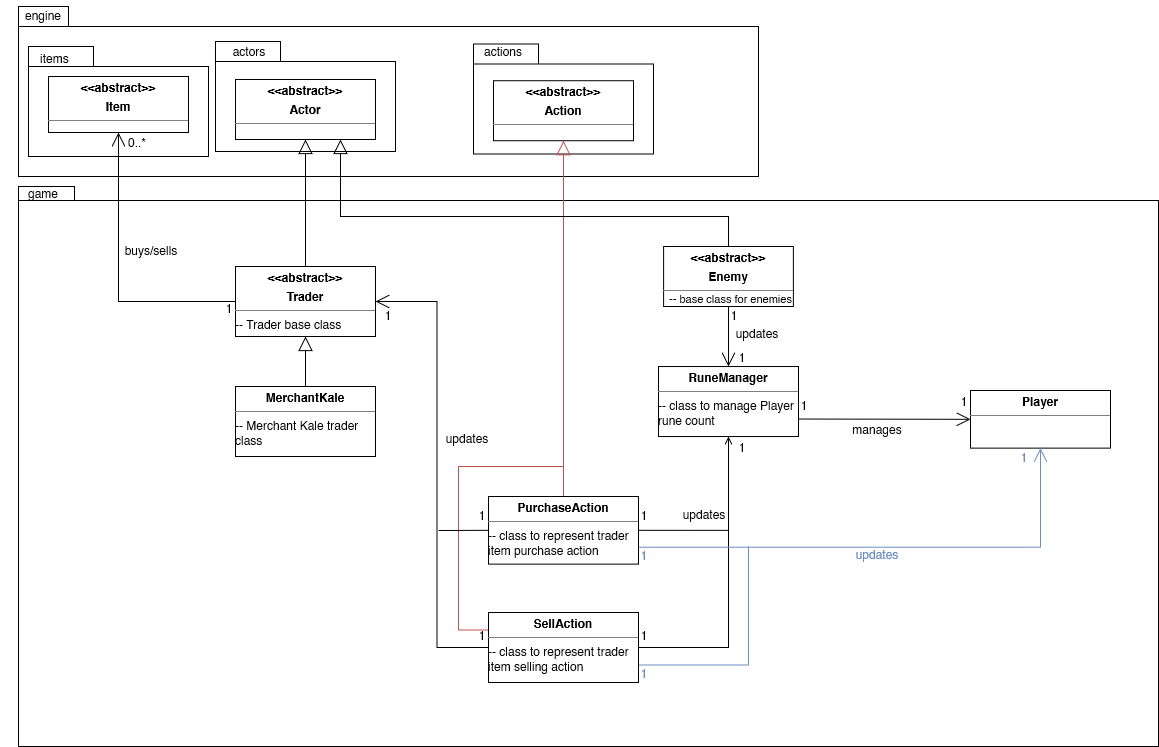

The diagram above was exported from draw.io. Its source (the exported page's mxGraphModel, read from the mxfile embedded in the PNG):
<mxGraphModel dx="1434" dy="750" grid="1" gridSize="10" guides="1" tooltips="1" connect="1" arrows="1" fold="1" page="1" pageScale="1" pageWidth="1100" pageHeight="850" background="none" math="0" shadow="0">
  <root>
    <mxCell id="0" />
    <mxCell id="1" parent="0" />
    <mxCell id="_RIdNQpKpIPFGBzSEn9j-12" value="" style="shape=folder;fontStyle=1;spacingTop=10;tabWidth=50;tabHeight=20;tabPosition=left;html=1;whiteSpace=wrap;" parent="1" vertex="1">
      <mxGeometry x="30" y="200" width="740" height="170" as="geometry" />
    </mxCell>
    <mxCell id="0ed9PoZiRfIDWiWB1MPB-6" value="" style="shape=folder;fontStyle=1;spacingTop=10;tabWidth=65;tabHeight=20;tabPosition=left;html=1;whiteSpace=wrap;" parent="1" vertex="1">
      <mxGeometry x="485" y="237.5" width="180" height="110" as="geometry" />
    </mxCell>
    <mxCell id="0ed9PoZiRfIDWiWB1MPB-7" value="actions" style="text;html=1;strokeColor=none;fillColor=none;align=center;verticalAlign=middle;whiteSpace=wrap;rounded=0;" parent="1" vertex="1">
      <mxGeometry x="485" y="230" width="60" height="30" as="geometry" />
    </mxCell>
    <mxCell id="_RIdNQpKpIPFGBzSEn9j-18" value="" style="shape=folder;fontStyle=1;spacingTop=10;tabWidth=40;tabHeight=14;tabPosition=left;html=1;whiteSpace=wrap;movable=0;resizable=0;rotatable=0;deletable=0;editable=0;locked=1;connectable=0;" parent="1" vertex="1">
      <mxGeometry x="30" y="380" width="1140" height="560" as="geometry" />
    </mxCell>
    <mxCell id="_RIdNQpKpIPFGBzSEn9j-19" value="&lt;div&gt;game&lt;br&gt;&lt;/div&gt;" style="text;html=1;strokeColor=none;fillColor=none;align=center;verticalAlign=middle;whiteSpace=wrap;rounded=0;" parent="1" vertex="1">
      <mxGeometry x="12" y="354.1565217391304" width="86.34146341463415" height="65.4" as="geometry" />
    </mxCell>
    <mxCell id="_RIdNQpKpIPFGBzSEn9j-79" value="" style="group" parent="1" vertex="1" connectable="0">
      <mxGeometry x="227" y="230" width="180" height="115" as="geometry" />
    </mxCell>
    <mxCell id="_RIdNQpKpIPFGBzSEn9j-76" value="" style="shape=folder;fontStyle=1;spacingTop=10;tabWidth=65;tabHeight=20;tabPosition=left;html=1;whiteSpace=wrap;" parent="_RIdNQpKpIPFGBzSEn9j-79" vertex="1">
      <mxGeometry y="5" width="180" height="110" as="geometry" />
    </mxCell>
    <mxCell id="_RIdNQpKpIPFGBzSEn9j-77" value="actors" style="text;html=1;strokeColor=none;fillColor=none;align=center;verticalAlign=middle;whiteSpace=wrap;rounded=0;" parent="_RIdNQpKpIPFGBzSEn9j-79" vertex="1">
      <mxGeometry x="4" width="60" height="30" as="geometry" />
    </mxCell>
    <mxCell id="_RIdNQpKpIPFGBzSEn9j-4" value="&lt;p style=&quot;margin:0px;margin-top:4px;text-align:center;&quot;&gt;&lt;b&gt;&amp;lt;&amp;lt;abstract&amp;gt;&amp;gt;&lt;/b&gt;&lt;/p&gt;&lt;p style=&quot;margin:0px;margin-top:4px;text-align:center;&quot;&gt;&lt;b&gt;Actor&lt;br&gt;&lt;/b&gt;&lt;/p&gt;&lt;hr size=&quot;1&quot;&gt;" style="verticalAlign=top;align=left;overflow=fill;fontSize=12;fontFamily=Helvetica;html=1;whiteSpace=wrap;" parent="_RIdNQpKpIPFGBzSEn9j-79" vertex="1">
      <mxGeometry x="20" y="43" width="140" height="60" as="geometry" />
    </mxCell>
    <mxCell id="_RIdNQpKpIPFGBzSEn9j-69" value="`" style="shape=folder;fontStyle=1;spacingTop=10;tabWidth=65;tabHeight=20;tabPosition=left;html=1;whiteSpace=wrap;" parent="1" vertex="1">
      <mxGeometry x="40" y="240" width="180" height="110" as="geometry" />
    </mxCell>
    <mxCell id="_RIdNQpKpIPFGBzSEn9j-70" value="items&lt;span style=&quot;white-space: pre;&quot;&gt; &lt;/span&gt;" style="text;html=1;strokeColor=none;fillColor=none;align=center;verticalAlign=middle;whiteSpace=wrap;rounded=0;" parent="1" vertex="1">
      <mxGeometry x="38.34" y="230.00000000000003" width="60" height="44.21052631578947" as="geometry" />
    </mxCell>
    <mxCell id="_RIdNQpKpIPFGBzSEn9j-72" value="&lt;p style=&quot;margin:0px;margin-top:4px;text-align:center;&quot;&gt;&lt;b&gt;&amp;lt;&amp;lt;abstract&amp;gt;&amp;gt;&lt;/b&gt;&lt;/p&gt;&lt;p style=&quot;margin:0px;margin-top:4px;text-align:center;&quot;&gt;&lt;b&gt;Item&lt;/b&gt;&lt;br&gt;&lt;/p&gt;&lt;hr size=&quot;1&quot;&gt;" style="verticalAlign=top;align=left;overflow=fill;fontSize=12;fontFamily=Helvetica;html=1;whiteSpace=wrap;" parent="1" vertex="1">
      <mxGeometry x="60" y="270" width="140" height="56" as="geometry" />
    </mxCell>
    <mxCell id="_RIdNQpKpIPFGBzSEn9j-142" value="&lt;p style=&quot;margin:0px;margin-top:4px;text-align:center;&quot;&gt;&lt;b&gt;&amp;lt;&amp;lt;abstract&amp;gt;&amp;gt;&lt;/b&gt;&lt;/p&gt;&lt;p style=&quot;margin:0px;margin-top:4px;text-align:center;&quot;&gt;&lt;b&gt;Action&lt;br&gt;&lt;/b&gt;&lt;/p&gt;&lt;hr size=&quot;1&quot;&gt;" style="verticalAlign=top;align=left;overflow=fill;fontSize=12;fontFamily=Helvetica;html=1;whiteSpace=wrap;" parent="1" vertex="1">
      <mxGeometry x="505" y="274.20999999999987" width="140" height="60" as="geometry" />
    </mxCell>
    <mxCell id="_RIdNQpKpIPFGBzSEn9j-13" value="&lt;div&gt;engine&lt;/div&gt;" style="text;html=1;strokeColor=none;fillColor=none;align=center;verticalAlign=middle;whiteSpace=wrap;rounded=0;" parent="1" vertex="1">
      <mxGeometry x="25.17" y="194" width="60" height="30.222222222222218" as="geometry" />
    </mxCell>
    <mxCell id="8lYnx0WshL1GdBTWMEMO-3" value="&lt;p style=&quot;margin:0px;margin-top:4px;text-align:center;&quot;&gt;&lt;b&gt;&amp;lt;&amp;lt;abstract&amp;gt;&amp;gt;&lt;/b&gt;&lt;br&gt;&lt;/p&gt;&lt;p style=&quot;margin:0px;margin-top:4px;text-align:center;&quot;&gt;&lt;b&gt;Trader&lt;/b&gt;&lt;br&gt;&lt;/p&gt;&lt;hr size=&quot;1&quot;&gt;-- Trader base class" style="verticalAlign=top;align=left;overflow=fill;fontSize=12;fontFamily=Helvetica;html=1;whiteSpace=wrap;" parent="1" vertex="1">
      <mxGeometry x="247" y="460" width="140" height="70" as="geometry" />
    </mxCell>
    <mxCell id="8lYnx0WshL1GdBTWMEMO-4" value="&lt;p style=&quot;margin:0px;margin-top:4px;text-align:center;&quot;&gt;&lt;b&gt;MerchantKale&lt;/b&gt;&lt;br&gt;&lt;/p&gt;&lt;hr size=&quot;1&quot;&gt;-- Merchant Kale trader class" style="verticalAlign=top;align=left;overflow=fill;fontSize=12;fontFamily=Helvetica;html=1;whiteSpace=wrap;" parent="1" vertex="1">
      <mxGeometry x="247" y="580" width="140" height="70" as="geometry" />
    </mxCell>
    <mxCell id="8lYnx0WshL1GdBTWMEMO-5" value="" style="endArrow=block;endSize=12;endFill=0;html=1;rounded=0;exitX=0.5;exitY=0;exitDx=0;exitDy=0;entryX=0.5;entryY=1;entryDx=0;entryDy=0;" parent="1" source="8lYnx0WshL1GdBTWMEMO-4" target="8lYnx0WshL1GdBTWMEMO-3" edge="1">
      <mxGeometry width="160" relative="1" as="geometry">
        <mxPoint x="327" y="419" as="sourcePoint" />
        <mxPoint x="327" y="343" as="targetPoint" />
      </mxGeometry>
    </mxCell>
    <mxCell id="8lYnx0WshL1GdBTWMEMO-8" value="" style="endArrow=block;endSize=12;endFill=0;html=1;rounded=0;exitX=0.5;exitY=0;exitDx=0;exitDy=0;entryX=0.5;entryY=1;entryDx=0;entryDy=0;" parent="1" source="8lYnx0WshL1GdBTWMEMO-3" target="_RIdNQpKpIPFGBzSEn9j-4" edge="1">
      <mxGeometry width="160" relative="1" as="geometry">
        <mxPoint x="381" y="584.5" as="sourcePoint" />
        <mxPoint x="381" y="509" as="targetPoint" />
      </mxGeometry>
    </mxCell>
    <mxCell id="8lYnx0WshL1GdBTWMEMO-9" value="&lt;p style=&quot;margin:0px;margin-top:4px;text-align:center;&quot;&gt;&lt;b&gt;Player&lt;/b&gt;&lt;br&gt;&lt;/p&gt;&lt;hr size=&quot;1&quot;&gt;" style="verticalAlign=top;align=left;overflow=fill;fontSize=12;fontFamily=Helvetica;html=1;whiteSpace=wrap;" parent="1" vertex="1">
      <mxGeometry x="982" y="584" width="140" height="57.63" as="geometry" />
    </mxCell>
    <mxCell id="8lYnx0WshL1GdBTWMEMO-11" value="&lt;p style=&quot;margin:0px;margin-top:4px;text-align:center;&quot;&gt;&lt;b&gt;RuneManager&lt;/b&gt;&lt;br&gt;&lt;/p&gt;&lt;hr size=&quot;1&quot;&gt;-- class to manage Player rune count" style="verticalAlign=top;align=left;overflow=fill;fontSize=12;fontFamily=Helvetica;html=1;whiteSpace=wrap;" parent="1" vertex="1">
      <mxGeometry x="670" y="560.03" width="140" height="70" as="geometry" />
    </mxCell>
    <mxCell id="8lYnx0WshL1GdBTWMEMO-14" value="" style="endArrow=open;endSize=12;endFill=0;html=1;rounded=0;exitX=1;exitY=0.75;exitDx=0;exitDy=0;entryX=0;entryY=0.5;entryDx=0;entryDy=0;" parent="1" source="8lYnx0WshL1GdBTWMEMO-11" target="8lYnx0WshL1GdBTWMEMO-9" edge="1">
      <mxGeometry width="160" relative="1" as="geometry">
        <mxPoint x="740" y="615" as="sourcePoint" />
        <mxPoint x="950" y="610" as="targetPoint" />
      </mxGeometry>
    </mxCell>
    <mxCell id="8lYnx0WshL1GdBTWMEMO-15" value="1" style="text;html=1;strokeColor=none;fillColor=none;align=center;verticalAlign=middle;whiteSpace=wrap;rounded=0;" parent="1" vertex="1">
      <mxGeometry x="748" y="542.1600000000001" width="12" height="17.87" as="geometry" />
    </mxCell>
    <mxCell id="8lYnx0WshL1GdBTWMEMO-17" value="1" style="text;html=1;strokeColor=none;fillColor=none;align=center;verticalAlign=middle;whiteSpace=wrap;rounded=0;" parent="1" vertex="1">
      <mxGeometry x="970" y="586.09" width="12" height="17.87" as="geometry" />
    </mxCell>
    <mxCell id="8lYnx0WshL1GdBTWMEMO-19" value="manages" style="text;html=1;strokeColor=none;fillColor=none;align=center;verticalAlign=middle;whiteSpace=wrap;rounded=0;" parent="1" vertex="1">
      <mxGeometry x="867.8" y="613.76" width="42" height="18.37" as="geometry" />
    </mxCell>
    <mxCell id="8lYnx0WshL1GdBTWMEMO-20" value="" style="endArrow=open;endSize=12;endFill=0;html=1;rounded=0;exitX=0.5;exitY=1;exitDx=0;exitDy=0;entryX=0.5;entryY=0;entryDx=0;entryDy=0;" parent="1" target="8lYnx0WshL1GdBTWMEMO-11" edge="1">
      <mxGeometry width="160" relative="1" as="geometry">
        <mxPoint x="740" y="500" as="sourcePoint" />
        <mxPoint x="1100" y="629.03" as="targetPoint" />
        <Array as="points" />
      </mxGeometry>
    </mxCell>
    <mxCell id="8lYnx0WshL1GdBTWMEMO-21" value="1" style="text;html=1;strokeColor=none;fillColor=none;align=center;verticalAlign=middle;whiteSpace=wrap;rounded=0;" parent="1" vertex="1">
      <mxGeometry x="740" y="500.0000000000001" width="12" height="17.87" as="geometry" />
    </mxCell>
    <mxCell id="8lYnx0WshL1GdBTWMEMO-22" value="1" style="text;html=1;strokeColor=none;fillColor=none;align=center;verticalAlign=middle;whiteSpace=wrap;rounded=0;" parent="1" vertex="1">
      <mxGeometry x="810" y="590.0000000000001" width="12" height="17.87" as="geometry" />
    </mxCell>
    <mxCell id="8lYnx0WshL1GdBTWMEMO-23" value="updates" style="text;html=1;strokeColor=none;fillColor=none;align=center;verticalAlign=middle;whiteSpace=wrap;rounded=0;" parent="1" vertex="1">
      <mxGeometry x="748" y="517.8700000000001" width="42" height="18.37" as="geometry" />
    </mxCell>
    <mxCell id="8lYnx0WshL1GdBTWMEMO-39" style="edgeStyle=orthogonalEdgeStyle;rounded=0;orthogonalLoop=1;jettySize=auto;html=1;exitX=0;exitY=0.25;exitDx=0;exitDy=0;endArrow=none;endFill=0;fillColor=#f8cecc;strokeColor=#b85450;" parent="1" source="8lYnx0WshL1GdBTWMEMO-29" edge="1">
      <mxGeometry relative="1" as="geometry">
        <mxPoint x="575" y="660" as="targetPoint" />
        <mxPoint x="650.0000000000001" y="858.0000000000001" as="sourcePoint" />
        <Array as="points">
          <mxPoint x="470" y="824" />
          <mxPoint x="470" y="660" />
          <mxPoint x="570" y="660" />
        </Array>
      </mxGeometry>
    </mxCell>
    <mxCell id="8lYnx0WshL1GdBTWMEMO-47" style="edgeStyle=orthogonalEdgeStyle;rounded=0;orthogonalLoop=1;jettySize=auto;html=1;exitX=1;exitY=0.5;exitDx=0;exitDy=0;endArrow=open;endFill=0;" parent="1" source="8lYnx0WshL1GdBTWMEMO-29" edge="1">
      <mxGeometry relative="1" as="geometry">
        <mxPoint x="740" y="630" as="targetPoint" />
      </mxGeometry>
    </mxCell>
    <mxCell id="8lYnx0WshL1GdBTWMEMO-62" style="edgeStyle=orthogonalEdgeStyle;rounded=0;orthogonalLoop=1;jettySize=auto;html=1;exitX=1;exitY=0.75;exitDx=0;exitDy=0;endArrow=none;endFill=0;fillColor=#dae8fc;strokeColor=#6c8ebf;" parent="1" source="8lYnx0WshL1GdBTWMEMO-29" edge="1">
      <mxGeometry relative="1" as="geometry">
        <mxPoint x="760" y="740" as="targetPoint" />
      </mxGeometry>
    </mxCell>
    <mxCell id="8lYnx0WshL1GdBTWMEMO-29" value="&lt;p style=&quot;margin:0px;margin-top:4px;text-align:center;&quot;&gt;&lt;b&gt;SellAction&lt;/b&gt;&lt;br&gt;&lt;/p&gt;&lt;hr size=&quot;1&quot;&gt;-- class to represent trader item selling action" style="verticalAlign=top;align=left;overflow=fill;fontSize=12;fontFamily=Helvetica;html=1;whiteSpace=wrap;" parent="1" vertex="1">
      <mxGeometry x="500" y="806" width="150" height="70" as="geometry" />
    </mxCell>
    <mxCell id="8lYnx0WshL1GdBTWMEMO-38" style="rounded=0;orthogonalLoop=1;jettySize=auto;html=1;entryX=0.5;entryY=1;entryDx=0;entryDy=0;endSize=12;endArrow=block;endFill=0;fillColor=#f8cecc;strokeColor=#b85450;exitX=0.5;exitY=0;exitDx=0;exitDy=0;" parent="1" source="8lYnx0WshL1GdBTWMEMO-30" target="_RIdNQpKpIPFGBzSEn9j-142" edge="1">
      <mxGeometry relative="1" as="geometry">
        <Array as="points" />
        <mxPoint x="610" y="770" as="sourcePoint" />
      </mxGeometry>
    </mxCell>
    <mxCell id="8lYnx0WshL1GdBTWMEMO-43" style="rounded=0;orthogonalLoop=1;jettySize=auto;html=1;exitX=0;exitY=0.5;exitDx=0;exitDy=0;endArrow=none;endFill=0;startArrow=none;startFill=0;startSize=12;" parent="1" source="8lYnx0WshL1GdBTWMEMO-30" edge="1">
      <mxGeometry relative="1" as="geometry">
        <mxPoint x="450" y="724" as="targetPoint" />
        <mxPoint x="498" y="772.8149999999999" as="sourcePoint" />
      </mxGeometry>
    </mxCell>
    <mxCell id="8lYnx0WshL1GdBTWMEMO-48" style="edgeStyle=orthogonalEdgeStyle;rounded=0;orthogonalLoop=1;jettySize=auto;html=1;exitX=1;exitY=0.5;exitDx=0;exitDy=0;endArrow=none;endFill=0;" parent="1" source="8lYnx0WshL1GdBTWMEMO-30" edge="1">
      <mxGeometry relative="1" as="geometry">
        <mxPoint x="740" y="723.848484848485" as="targetPoint" />
      </mxGeometry>
    </mxCell>
    <mxCell id="8lYnx0WshL1GdBTWMEMO-61" style="edgeStyle=orthogonalEdgeStyle;rounded=0;orthogonalLoop=1;jettySize=auto;html=1;exitX=1;exitY=0.75;exitDx=0;exitDy=0;entryX=0.5;entryY=1;entryDx=0;entryDy=0;fillColor=#dae8fc;strokeColor=#6c8ebf;endSize=12;endArrow=open;endFill=0;" parent="1" source="8lYnx0WshL1GdBTWMEMO-30" target="8lYnx0WshL1GdBTWMEMO-9" edge="1">
      <mxGeometry relative="1" as="geometry" />
    </mxCell>
    <mxCell id="8lYnx0WshL1GdBTWMEMO-30" value="&lt;p style=&quot;margin:0px;margin-top:4px;text-align:center;&quot;&gt;&lt;b&gt;PurchaseAction&lt;/b&gt;&lt;br&gt;&lt;/p&gt;&lt;hr size=&quot;1&quot;&gt;-- class to represent trader item purchase action" style="verticalAlign=top;align=left;overflow=fill;fontSize=12;fontFamily=Helvetica;html=1;whiteSpace=wrap;" parent="1" vertex="1">
      <mxGeometry x="500" y="690" width="150" height="67.63" as="geometry" />
    </mxCell>
    <mxCell id="8lYnx0WshL1GdBTWMEMO-31" value="" style="endArrow=open;endSize=12;endFill=0;html=1;rounded=0;exitX=0;exitY=0.5;exitDx=0;exitDy=0;entryX=0.5;entryY=1;entryDx=0;entryDy=0;" parent="1" source="8lYnx0WshL1GdBTWMEMO-3" target="_RIdNQpKpIPFGBzSEn9j-72" edge="1">
      <mxGeometry width="160" relative="1" as="geometry">
        <mxPoint x="85.16999999999996" y="498.85" as="sourcePoint" />
        <mxPoint x="335.16999999999996" y="583.85" as="targetPoint" />
        <Array as="points">
          <mxPoint x="130" y="495" />
        </Array>
      </mxGeometry>
    </mxCell>
    <mxCell id="8lYnx0WshL1GdBTWMEMO-32" value="1" style="text;html=1;strokeColor=none;fillColor=none;align=center;verticalAlign=middle;whiteSpace=wrap;rounded=0;" parent="1" vertex="1">
      <mxGeometry x="235" y="492.6600000000001" width="12" height="17.87" as="geometry" />
    </mxCell>
    <mxCell id="8lYnx0WshL1GdBTWMEMO-33" value="0..*" style="text;html=1;strokeColor=none;fillColor=none;align=center;verticalAlign=middle;whiteSpace=wrap;rounded=0;" parent="1" vertex="1">
      <mxGeometry x="143" y="327.0000000000001" width="12" height="17.87" as="geometry" />
    </mxCell>
    <mxCell id="8lYnx0WshL1GdBTWMEMO-34" value="buys/sells" style="text;html=1;strokeColor=none;fillColor=none;align=center;verticalAlign=middle;whiteSpace=wrap;rounded=0;" parent="1" vertex="1">
      <mxGeometry x="142" y="435.0300000000001" width="42" height="18.37" as="geometry" />
    </mxCell>
    <mxCell id="8lYnx0WshL1GdBTWMEMO-41" style="edgeStyle=orthogonalEdgeStyle;rounded=0;orthogonalLoop=1;jettySize=auto;html=1;exitX=0;exitY=0.5;exitDx=0;exitDy=0;endArrow=open;endFill=0;entryX=1;entryY=0.5;entryDx=0;entryDy=0;startArrow=none;startFill=0;startSize=12;endSize=12;" parent="1" source="8lYnx0WshL1GdBTWMEMO-29" target="8lYnx0WshL1GdBTWMEMO-3" edge="1">
      <mxGeometry relative="1" as="geometry">
        <mxPoint x="440" y="773" as="targetPoint" />
        <mxPoint x="500" y="858" as="sourcePoint" />
      </mxGeometry>
    </mxCell>
    <mxCell id="8lYnx0WshL1GdBTWMEMO-49" value="1" style="text;html=1;strokeColor=none;fillColor=none;align=center;verticalAlign=middle;whiteSpace=wrap;rounded=0;" parent="1" vertex="1">
      <mxGeometry x="748" y="632.1300000000001" width="12" height="17.87" as="geometry" />
    </mxCell>
    <mxCell id="8lYnx0WshL1GdBTWMEMO-50" value="1" style="text;html=1;strokeColor=none;fillColor=none;align=center;verticalAlign=middle;whiteSpace=wrap;rounded=0;" parent="1" vertex="1">
      <mxGeometry x="650" y="699.7600000000001" width="12" height="17.87" as="geometry" />
    </mxCell>
    <mxCell id="8lYnx0WshL1GdBTWMEMO-51" value="1" style="text;html=1;strokeColor=none;fillColor=none;align=center;verticalAlign=middle;whiteSpace=wrap;rounded=0;" parent="1" vertex="1">
      <mxGeometry x="650" y="820.0000000000001" width="12" height="17.87" as="geometry" />
    </mxCell>
    <mxCell id="8lYnx0WshL1GdBTWMEMO-52" value="updates" style="text;html=1;strokeColor=none;fillColor=none;align=center;verticalAlign=middle;whiteSpace=wrap;rounded=0;" parent="1" vertex="1">
      <mxGeometry x="695" y="699.2600000000001" width="42" height="18.37" as="geometry" />
    </mxCell>
    <mxCell id="8lYnx0WshL1GdBTWMEMO-37" style="rounded=0;orthogonalLoop=1;jettySize=auto;html=1;exitX=0.5;exitY=0;exitDx=0;exitDy=0;endArrow=block;endFill=0;entryX=0.75;entryY=1;entryDx=0;entryDy=0;endSize=12;edgeStyle=orthogonalEdgeStyle;" parent="1" target="_RIdNQpKpIPFGBzSEn9j-4" edge="1">
      <mxGeometry relative="1" as="geometry">
        <mxPoint x="317" y="420" as="targetPoint" />
        <mxPoint x="740" y="440" as="sourcePoint" />
        <Array as="points">
          <mxPoint x="740" y="410" />
          <mxPoint x="352" y="410" />
        </Array>
      </mxGeometry>
    </mxCell>
    <mxCell id="8lYnx0WshL1GdBTWMEMO-57" value="&lt;p style=&quot;margin:0px;margin-top:4px;text-align:center;&quot;&gt;&lt;b&gt;&amp;lt;&amp;lt;abstract&amp;gt;&amp;gt;&lt;/b&gt;&lt;/p&gt;&lt;p style=&quot;margin:0px;margin-top:4px;text-align:center;&quot;&gt;&lt;b&gt;Enemy&lt;br&gt;&lt;/b&gt;&lt;/p&gt;&lt;hr size=&quot;1&quot;&gt;" style="verticalAlign=top;align=left;overflow=fill;fontSize=12;fontFamily=Helvetica;html=1;whiteSpace=wrap;" parent="1" vertex="1">
      <mxGeometry x="675.1" y="440" width="129.8" height="60" as="geometry" />
    </mxCell>
    <mxCell id="8lYnx0WshL1GdBTWMEMO-58" value="-- base class for enemies" style="edgeLabel;html=1;align=center;verticalAlign=middle;resizable=0;points=[];" parent="1" vertex="1" connectable="0">
      <mxGeometry x="741.0019194581338" y="491.3286553944092" as="geometry" />
    </mxCell>
    <mxCell id="8lYnx0WshL1GdBTWMEMO-63" value="updates" style="text;html=1;strokeColor=none;fillColor=none;align=center;verticalAlign=middle;whiteSpace=wrap;rounded=0;fontColor=#6C8EBF;" parent="1" vertex="1">
      <mxGeometry x="867.8" y="739.2600000000001" width="42" height="18.37" as="geometry" />
    </mxCell>
    <mxCell id="8lYnx0WshL1GdBTWMEMO-64" value="1" style="text;html=1;strokeColor=none;fillColor=none;align=center;verticalAlign=middle;whiteSpace=wrap;rounded=0;fontColor=#6C8EBF;" parent="1" vertex="1">
      <mxGeometry x="1030" y="641.63" width="12" height="17.87" as="geometry" />
    </mxCell>
    <mxCell id="8lYnx0WshL1GdBTWMEMO-65" value="1" style="text;html=1;strokeColor=none;fillColor=none;align=center;verticalAlign=middle;whiteSpace=wrap;rounded=0;fontColor=#6C8EBF;" parent="1" vertex="1">
      <mxGeometry x="650" y="858.13" width="12" height="17.87" as="geometry" />
    </mxCell>
    <mxCell id="8lYnx0WshL1GdBTWMEMO-66" value="1" style="text;html=1;strokeColor=none;fillColor=none;align=center;verticalAlign=middle;whiteSpace=wrap;rounded=0;fontColor=#6C8EBF;" parent="1" vertex="1">
      <mxGeometry x="650" y="739.76" width="12" height="17.87" as="geometry" />
    </mxCell>
    <mxCell id="0ed9PoZiRfIDWiWB1MPB-1" value="1" style="text;html=1;strokeColor=none;fillColor=none;align=center;verticalAlign=middle;whiteSpace=wrap;rounded=0;" parent="1" vertex="1">
      <mxGeometry x="488" y="700.2600000000001" width="12" height="17.87" as="geometry" />
    </mxCell>
    <mxCell id="0ed9PoZiRfIDWiWB1MPB-3" value="1" style="text;html=1;strokeColor=none;fillColor=none;align=center;verticalAlign=middle;whiteSpace=wrap;rounded=0;" parent="1" vertex="1">
      <mxGeometry x="488" y="820.0000000000001" width="12" height="17.87" as="geometry" />
    </mxCell>
    <mxCell id="0ed9PoZiRfIDWiWB1MPB-4" value="updates" style="text;html=1;strokeColor=none;fillColor=none;align=center;verticalAlign=middle;whiteSpace=wrap;rounded=0;" parent="1" vertex="1">
      <mxGeometry x="458" y="623.2600000000001" width="42" height="18.37" as="geometry" />
    </mxCell>
    <mxCell id="0ed9PoZiRfIDWiWB1MPB-9" value="1" style="text;html=1;strokeColor=none;fillColor=none;align=center;verticalAlign=middle;whiteSpace=wrap;rounded=0;" parent="1" vertex="1">
      <mxGeometry x="394" y="500.00000000000006" width="12" height="17.87" as="geometry" />
    </mxCell>
  </root>
</mxGraphModel>